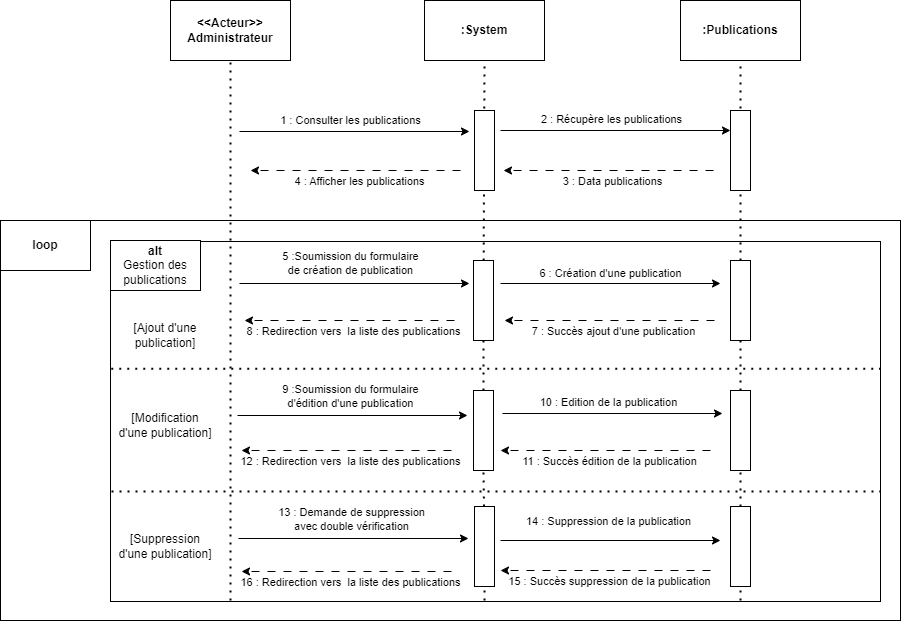

The diagram above was exported from draw.io. Its source (the exported page's mxGraphModel, read from the mxfile embedded in the PNG):
<mxGraphModel dx="2261" dy="699" grid="1" gridSize="10" guides="1" tooltips="1" connect="1" arrows="1" fold="1" page="1" pageScale="1" pageWidth="827" pageHeight="1169" math="0" shadow="0">
  <root>
    <mxCell id="0" />
    <mxCell id="1" parent="0" />
    <mxCell id="_o9AEqK5H6UQJYuhvvgY-49" value="" style="rounded=0;whiteSpace=wrap;html=1;" parent="1" vertex="1">
      <mxGeometry x="-70" y="250" width="900" height="400" as="geometry" />
    </mxCell>
    <mxCell id="_o9AEqK5H6UQJYuhvvgY-14" value="" style="rounded=0;whiteSpace=wrap;html=1;" parent="1" vertex="1">
      <mxGeometry x="40" y="271" width="770" height="360" as="geometry" />
    </mxCell>
    <mxCell id="_o9AEqK5H6UQJYuhvvgY-1" value="&lt;b&gt;&amp;lt;&amp;lt;Acteur&amp;gt;&amp;gt;&lt;br&gt;Administrateur&lt;/b&gt;" style="rounded=0;whiteSpace=wrap;html=1;" parent="1" vertex="1">
      <mxGeometry x="100" y="30" width="120" height="60" as="geometry" />
    </mxCell>
    <mxCell id="_o9AEqK5H6UQJYuhvvgY-2" value="&lt;b&gt;:Publications&lt;/b&gt;" style="rounded=0;whiteSpace=wrap;html=1;" parent="1" vertex="1">
      <mxGeometry x="610" y="30" width="120" height="60" as="geometry" />
    </mxCell>
    <mxCell id="_o9AEqK5H6UQJYuhvvgY-3" value="&lt;b&gt;:System&lt;/b&gt;" style="rounded=0;whiteSpace=wrap;html=1;" parent="1" vertex="1">
      <mxGeometry x="354" y="30" width="120" height="60" as="geometry" />
    </mxCell>
    <mxCell id="_o9AEqK5H6UQJYuhvvgY-4" value="" style="endArrow=none;dashed=1;html=1;dashPattern=1 3;strokeWidth=2;rounded=0;entryX=0.5;entryY=1;entryDx=0;entryDy=0;" parent="1" target="_o9AEqK5H6UQJYuhvvgY-1" edge="1">
      <mxGeometry width="50" height="50" relative="1" as="geometry">
        <mxPoint x="160" y="630" as="sourcePoint" />
        <mxPoint x="440" y="160" as="targetPoint" />
      </mxGeometry>
    </mxCell>
    <mxCell id="_o9AEqK5H6UQJYuhvvgY-5" value="" style="endArrow=none;dashed=1;html=1;dashPattern=1 3;strokeWidth=2;rounded=0;entryX=0.5;entryY=1;entryDx=0;entryDy=0;" parent="1" source="_o9AEqK5H6UQJYuhvvgY-20" edge="1">
      <mxGeometry width="50" height="50" relative="1" as="geometry">
        <mxPoint x="414" y="760" as="sourcePoint" />
        <mxPoint x="414" y="90" as="targetPoint" />
      </mxGeometry>
    </mxCell>
    <mxCell id="_o9AEqK5H6UQJYuhvvgY-6" value="1 : Consulter les publications" style="endArrow=classic;html=1;rounded=0;" parent="1" edge="1">
      <mxGeometry x="-0.0348" y="11" width="50" height="50" relative="1" as="geometry">
        <mxPoint x="169" y="161" as="sourcePoint" />
        <mxPoint x="399" y="161" as="targetPoint" />
        <mxPoint as="offset" />
      </mxGeometry>
    </mxCell>
    <mxCell id="_o9AEqK5H6UQJYuhvvgY-7" value="" style="rounded=0;whiteSpace=wrap;html=1;" parent="1" vertex="1">
      <mxGeometry x="404" y="140" width="20" height="80" as="geometry" />
    </mxCell>
    <mxCell id="_o9AEqK5H6UQJYuhvvgY-8" value="2 : Récupère les publications" style="endArrow=classic;html=1;rounded=0;" parent="1" edge="1">
      <mxGeometry x="-0.0348" y="11" width="50" height="50" relative="1" as="geometry">
        <mxPoint x="430" y="160" as="sourcePoint" />
        <mxPoint x="660" y="160" as="targetPoint" />
        <mxPoint as="offset" />
      </mxGeometry>
    </mxCell>
    <mxCell id="_o9AEqK5H6UQJYuhvvgY-9" value="" style="endArrow=none;dashed=1;html=1;dashPattern=1 3;strokeWidth=2;rounded=0;entryX=0.5;entryY=1;entryDx=0;entryDy=0;" parent="1" source="_o9AEqK5H6UQJYuhvvgY-23" edge="1">
      <mxGeometry width="50" height="50" relative="1" as="geometry">
        <mxPoint x="670" y="760" as="sourcePoint" />
        <mxPoint x="670" y="90" as="targetPoint" />
      </mxGeometry>
    </mxCell>
    <mxCell id="_o9AEqK5H6UQJYuhvvgY-10" value="" style="rounded=0;whiteSpace=wrap;html=1;" parent="1" vertex="1">
      <mxGeometry x="660" y="140" width="20" height="80" as="geometry" />
    </mxCell>
    <mxCell id="_o9AEqK5H6UQJYuhvvgY-11" value="3 : Data publications" style="endArrow=classic;html=1;rounded=0;dashed=1;dashPattern=8 8;" parent="1" edge="1">
      <mxGeometry x="-0.0381" y="11" width="50" height="50" relative="1" as="geometry">
        <mxPoint x="643" y="200" as="sourcePoint" />
        <mxPoint x="433" y="200" as="targetPoint" />
        <mxPoint as="offset" />
      </mxGeometry>
    </mxCell>
    <mxCell id="_o9AEqK5H6UQJYuhvvgY-12" value="4 : Afficher les publications" style="endArrow=classic;html=1;rounded=0;dashed=1;dashPattern=8 8;" parent="1" edge="1">
      <mxGeometry x="-0.0381" y="11" width="50" height="50" relative="1" as="geometry">
        <mxPoint x="390" y="200" as="sourcePoint" />
        <mxPoint x="180" y="200" as="targetPoint" />
        <mxPoint as="offset" />
      </mxGeometry>
    </mxCell>
    <mxCell id="_o9AEqK5H6UQJYuhvvgY-16" value="&lt;b&gt;alt&lt;/b&gt;&lt;br&gt;Gestion des publications" style="rounded=0;whiteSpace=wrap;html=1;" parent="1" vertex="1">
      <mxGeometry x="40" y="270" width="90" height="50" as="geometry" />
    </mxCell>
    <mxCell id="_o9AEqK5H6UQJYuhvvgY-17" value="" style="endArrow=none;dashed=1;html=1;dashPattern=1 3;strokeWidth=2;rounded=0;exitX=0.001;exitY=0.325;exitDx=0;exitDy=0;exitPerimeter=0;entryX=1;entryY=0.325;entryDx=0;entryDy=0;entryPerimeter=0;" parent="1" edge="1">
      <mxGeometry width="50" height="50" relative="1" as="geometry">
        <mxPoint x="40.76999999999998" y="398.25" as="sourcePoint" />
        <mxPoint x="810" y="398.25" as="targetPoint" />
      </mxGeometry>
    </mxCell>
    <mxCell id="_o9AEqK5H6UQJYuhvvgY-18" value="[Ajout d'une publication]" style="text;html=1;strokeColor=none;fillColor=none;align=center;verticalAlign=middle;whiteSpace=wrap;rounded=0;" parent="1" vertex="1">
      <mxGeometry x="40" y="350" width="110" height="30" as="geometry" />
    </mxCell>
    <mxCell id="_o9AEqK5H6UQJYuhvvgY-19" value="5 :Soumission du formulaire &lt;br&gt;de création de publication" style="endArrow=classic;html=1;rounded=0;" parent="1" edge="1">
      <mxGeometry x="-0.0348" y="20" width="50" height="50" relative="1" as="geometry">
        <mxPoint x="169" y="313" as="sourcePoint" />
        <mxPoint x="399" y="313" as="targetPoint" />
        <mxPoint as="offset" />
      </mxGeometry>
    </mxCell>
    <mxCell id="_o9AEqK5H6UQJYuhvvgY-21" value="" style="endArrow=none;dashed=1;html=1;dashPattern=1 3;strokeWidth=2;rounded=0;entryX=0.5;entryY=1;entryDx=0;entryDy=0;" parent="1" source="_o9AEqK5H6UQJYuhvvgY-30" target="_o9AEqK5H6UQJYuhvvgY-20" edge="1">
      <mxGeometry width="50" height="50" relative="1" as="geometry">
        <mxPoint x="414" y="760" as="sourcePoint" />
        <mxPoint x="414" y="90" as="targetPoint" />
      </mxGeometry>
    </mxCell>
    <mxCell id="_o9AEqK5H6UQJYuhvvgY-20" value="" style="rounded=0;whiteSpace=wrap;html=1;" parent="1" vertex="1">
      <mxGeometry x="403" y="290" width="20" height="80" as="geometry" />
    </mxCell>
    <mxCell id="_o9AEqK5H6UQJYuhvvgY-22" value="6 : Création d'une publication" style="endArrow=classic;html=1;rounded=0;" parent="1" edge="1">
      <mxGeometry y="10" width="50" height="50" relative="1" as="geometry">
        <mxPoint x="430" y="313" as="sourcePoint" />
        <mxPoint x="650" y="313" as="targetPoint" />
        <mxPoint as="offset" />
      </mxGeometry>
    </mxCell>
    <mxCell id="_o9AEqK5H6UQJYuhvvgY-24" value="" style="endArrow=none;dashed=1;html=1;dashPattern=1 3;strokeWidth=2;rounded=0;entryX=0.5;entryY=1;entryDx=0;entryDy=0;" parent="1" source="_o9AEqK5H6UQJYuhvvgY-32" target="_o9AEqK5H6UQJYuhvvgY-23" edge="1">
      <mxGeometry width="50" height="50" relative="1" as="geometry">
        <mxPoint x="670" y="760" as="sourcePoint" />
        <mxPoint x="670" y="90" as="targetPoint" />
      </mxGeometry>
    </mxCell>
    <mxCell id="_o9AEqK5H6UQJYuhvvgY-23" value="" style="rounded=0;whiteSpace=wrap;html=1;" parent="1" vertex="1">
      <mxGeometry x="660" y="290" width="20" height="80" as="geometry" />
    </mxCell>
    <mxCell id="_o9AEqK5H6UQJYuhvvgY-26" value="7 : Succès ajout d'une publication" style="endArrow=classic;html=1;rounded=0;dashed=1;dashPattern=8 8;" parent="1" edge="1">
      <mxGeometry x="-0.0381" y="11" width="50" height="50" relative="1" as="geometry">
        <mxPoint x="644" y="350" as="sourcePoint" />
        <mxPoint x="434" y="350" as="targetPoint" />
        <mxPoint as="offset" />
      </mxGeometry>
    </mxCell>
    <mxCell id="_o9AEqK5H6UQJYuhvvgY-27" value="8 : Redirection vers&amp;nbsp; la liste des publications" style="endArrow=classic;html=1;rounded=0;dashed=1;dashPattern=8 8;" parent="1" edge="1">
      <mxGeometry x="-0.0381" y="11" width="50" height="50" relative="1" as="geometry">
        <mxPoint x="384" y="350" as="sourcePoint" />
        <mxPoint x="174" y="350" as="targetPoint" />
        <mxPoint as="offset" />
      </mxGeometry>
    </mxCell>
    <mxCell id="_o9AEqK5H6UQJYuhvvgY-28" value="[Modification&lt;br&gt;d'une publication]" style="text;html=1;strokeColor=none;fillColor=none;align=center;verticalAlign=middle;whiteSpace=wrap;rounded=0;" parent="1" vertex="1">
      <mxGeometry x="40" y="440" width="110" height="30" as="geometry" />
    </mxCell>
    <mxCell id="_o9AEqK5H6UQJYuhvvgY-29" value="" style="endArrow=none;dashed=1;html=1;dashPattern=1 3;strokeWidth=2;rounded=0;exitX=0.001;exitY=0.325;exitDx=0;exitDy=0;exitPerimeter=0;entryX=1;entryY=0.325;entryDx=0;entryDy=0;entryPerimeter=0;" parent="1" edge="1">
      <mxGeometry width="50" height="50" relative="1" as="geometry">
        <mxPoint x="41" y="521" as="sourcePoint" />
        <mxPoint x="810" y="521" as="targetPoint" />
      </mxGeometry>
    </mxCell>
    <mxCell id="_o9AEqK5H6UQJYuhvvgY-31" value="" style="endArrow=none;dashed=1;html=1;dashPattern=1 3;strokeWidth=2;rounded=0;entryX=0.5;entryY=1;entryDx=0;entryDy=0;" parent="1" source="_o9AEqK5H6UQJYuhvvgY-41" target="_o9AEqK5H6UQJYuhvvgY-30" edge="1">
      <mxGeometry width="50" height="50" relative="1" as="geometry">
        <mxPoint x="414" y="760" as="sourcePoint" />
        <mxPoint x="413" y="370" as="targetPoint" />
      </mxGeometry>
    </mxCell>
    <mxCell id="_o9AEqK5H6UQJYuhvvgY-30" value="" style="rounded=0;whiteSpace=wrap;html=1;" parent="1" vertex="1">
      <mxGeometry x="403" y="420" width="20" height="80" as="geometry" />
    </mxCell>
    <mxCell id="_o9AEqK5H6UQJYuhvvgY-33" value="" style="endArrow=none;dashed=1;html=1;dashPattern=1 3;strokeWidth=2;rounded=0;entryX=0.5;entryY=1;entryDx=0;entryDy=0;" parent="1" source="_o9AEqK5H6UQJYuhvvgY-43" target="_o9AEqK5H6UQJYuhvvgY-32" edge="1">
      <mxGeometry width="50" height="50" relative="1" as="geometry">
        <mxPoint x="670" y="760" as="sourcePoint" />
        <mxPoint x="670" y="370" as="targetPoint" />
      </mxGeometry>
    </mxCell>
    <mxCell id="_o9AEqK5H6UQJYuhvvgY-32" value="" style="rounded=0;whiteSpace=wrap;html=1;" parent="1" vertex="1">
      <mxGeometry x="660" y="420" width="20" height="80" as="geometry" />
    </mxCell>
    <mxCell id="_o9AEqK5H6UQJYuhvvgY-34" value="9 :Soumission du formulaire&lt;br style=&quot;border-color: var(--border-color);&quot;&gt;d'édition d'une publication" style="endArrow=classic;html=1;rounded=0;" parent="1" edge="1">
      <mxGeometry x="-0.0174" y="19" width="50" height="50" relative="1" as="geometry">
        <mxPoint x="167" y="445" as="sourcePoint" />
        <mxPoint x="397" y="445" as="targetPoint" />
        <mxPoint as="offset" />
      </mxGeometry>
    </mxCell>
    <mxCell id="_o9AEqK5H6UQJYuhvvgY-35" value="10 : Edition de la publication" style="endArrow=classic;html=1;rounded=0;" parent="1" edge="1">
      <mxGeometry x="-0.0348" y="11" width="50" height="50" relative="1" as="geometry">
        <mxPoint x="432" y="443" as="sourcePoint" />
        <mxPoint x="652" y="443" as="targetPoint" />
        <mxPoint as="offset" />
      </mxGeometry>
    </mxCell>
    <mxCell id="_o9AEqK5H6UQJYuhvvgY-37" value="11 : Succès édition de la publication" style="endArrow=classic;html=1;rounded=0;dashed=1;dashPattern=8 8;" parent="1" edge="1">
      <mxGeometry x="-0.0381" y="11" width="50" height="50" relative="1" as="geometry">
        <mxPoint x="640" y="480" as="sourcePoint" />
        <mxPoint x="430" y="480" as="targetPoint" />
        <mxPoint as="offset" />
      </mxGeometry>
    </mxCell>
    <mxCell id="_o9AEqK5H6UQJYuhvvgY-38" value="12 : Redirection vers&amp;nbsp; la liste des publications" style="endArrow=classic;html=1;rounded=0;dashed=1;dashPattern=8 8;" parent="1" edge="1">
      <mxGeometry x="-0.0381" y="11" width="50" height="50" relative="1" as="geometry">
        <mxPoint x="381" y="480" as="sourcePoint" />
        <mxPoint x="171" y="480" as="targetPoint" />
        <mxPoint as="offset" />
      </mxGeometry>
    </mxCell>
    <mxCell id="_o9AEqK5H6UQJYuhvvgY-39" value="[Suppression&lt;br&gt;d'une publication]" style="text;html=1;strokeColor=none;fillColor=none;align=center;verticalAlign=middle;whiteSpace=wrap;rounded=0;" parent="1" vertex="1">
      <mxGeometry x="40" y="561" width="110" height="30" as="geometry" />
    </mxCell>
    <mxCell id="_o9AEqK5H6UQJYuhvvgY-42" value="" style="endArrow=none;dashed=1;html=1;dashPattern=1 3;strokeWidth=2;rounded=0;entryX=0.5;entryY=1;entryDx=0;entryDy=0;" parent="1" target="_o9AEqK5H6UQJYuhvvgY-41" edge="1">
      <mxGeometry width="50" height="50" relative="1" as="geometry">
        <mxPoint x="414" y="630" as="sourcePoint" />
        <mxPoint x="413" y="500" as="targetPoint" />
      </mxGeometry>
    </mxCell>
    <mxCell id="_o9AEqK5H6UQJYuhvvgY-41" value="" style="rounded=0;whiteSpace=wrap;html=1;" parent="1" vertex="1">
      <mxGeometry x="404" y="536" width="20" height="80" as="geometry" />
    </mxCell>
    <mxCell id="_o9AEqK5H6UQJYuhvvgY-44" value="" style="endArrow=none;dashed=1;html=1;dashPattern=1 3;strokeWidth=2;rounded=0;entryX=0.5;entryY=1;entryDx=0;entryDy=0;" parent="1" target="_o9AEqK5H6UQJYuhvvgY-43" edge="1">
      <mxGeometry width="50" height="50" relative="1" as="geometry">
        <mxPoint x="670" y="630" as="sourcePoint" />
        <mxPoint x="670" y="500" as="targetPoint" />
      </mxGeometry>
    </mxCell>
    <mxCell id="_o9AEqK5H6UQJYuhvvgY-43" value="" style="rounded=0;whiteSpace=wrap;html=1;" parent="1" vertex="1">
      <mxGeometry x="660" y="536" width="20" height="80" as="geometry" />
    </mxCell>
    <mxCell id="_o9AEqK5H6UQJYuhvvgY-45" value="13 : Demande de suppression &lt;br&gt;avec double vérification" style="endArrow=classic;html=1;rounded=0;" parent="1" edge="1">
      <mxGeometry x="-0.0174" y="19" width="50" height="50" relative="1" as="geometry">
        <mxPoint x="168" y="568" as="sourcePoint" />
        <mxPoint x="398" y="568" as="targetPoint" />
        <mxPoint as="offset" />
      </mxGeometry>
    </mxCell>
    <mxCell id="_o9AEqK5H6UQJYuhvvgY-46" value="14 : Suppression de la publication" style="endArrow=classic;html=1;rounded=0;" parent="1" edge="1">
      <mxGeometry x="-0.0174" y="19" width="50" height="50" relative="1" as="geometry">
        <mxPoint x="430" y="570" as="sourcePoint" />
        <mxPoint x="650" y="570" as="targetPoint" />
        <mxPoint as="offset" />
      </mxGeometry>
    </mxCell>
    <mxCell id="_o9AEqK5H6UQJYuhvvgY-47" value="15 : Succès suppression de la publication" style="endArrow=classic;html=1;rounded=0;dashed=1;dashPattern=8 8;" parent="1" edge="1">
      <mxGeometry x="-0.0381" y="11" width="50" height="50" relative="1" as="geometry">
        <mxPoint x="640" y="600" as="sourcePoint" />
        <mxPoint x="430" y="600" as="targetPoint" />
        <mxPoint as="offset" />
      </mxGeometry>
    </mxCell>
    <mxCell id="_o9AEqK5H6UQJYuhvvgY-48" value="16 : Redirection vers&amp;nbsp; la liste des publications" style="endArrow=classic;html=1;rounded=0;dashed=1;dashPattern=8 8;" parent="1" edge="1">
      <mxGeometry x="-0.0381" y="11" width="50" height="50" relative="1" as="geometry">
        <mxPoint x="381" y="601" as="sourcePoint" />
        <mxPoint x="171" y="601" as="targetPoint" />
        <mxPoint as="offset" />
      </mxGeometry>
    </mxCell>
    <mxCell id="_o9AEqK5H6UQJYuhvvgY-50" value="&lt;b&gt;loop&lt;/b&gt;" style="rounded=0;whiteSpace=wrap;html=1;" parent="1" vertex="1">
      <mxGeometry x="-70" y="250" width="90" height="50" as="geometry" />
    </mxCell>
  </root>
</mxGraphModel>